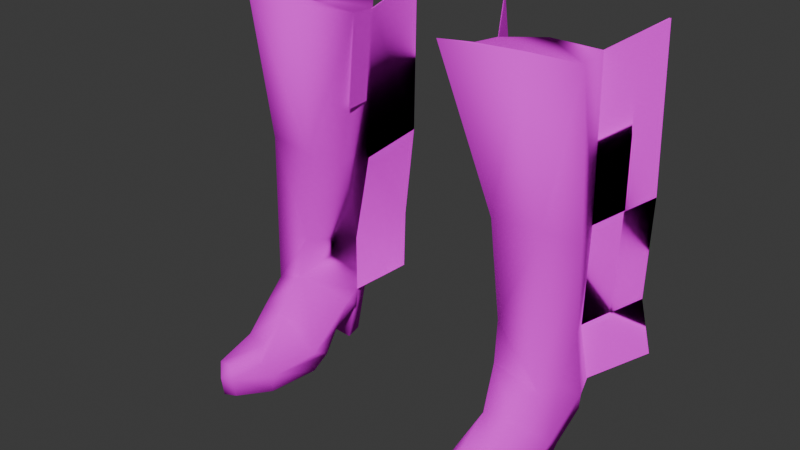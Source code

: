 # Source: KnessHighHeels_Ground.blend  (saved by Blender 4.1.23; exported with 4.5.12 LTS)
import bpy
from mathutils import Matrix  # noqa: F401  (used for matrix-valued properties, if any)

bpy.ops.wm.read_factory_settings(use_empty=True)
scene = bpy.context.scene
scene.name = 'Scene'

# ---- images (referenced by path relative to the original .blend; pixels are not part of the script)
import os
ASSET_DIR = os.environ.get("B2B_ASSET_DIR", "")  # directory of the original .blend (textures are referenced by path, not embedded)
HERE = os.path.dirname(os.path.abspath(__file__))  # packed textures are extracted next to this script under _unpacked/

def load_image(name, relpath, width, height, colorspace="sRGB"):
    """Load a texture the original file referenced (path relative to the .blend, or extracted next to this script)."""
    p = next((c for c in (os.path.join(HERE, relpath), os.path.join(ASSET_DIR, relpath)) if relpath and os.path.exists(c)), "")
    if p:
        img = bpy.data.images.load(p, check_existing=True)
        img.name = name
    else:  # same state as the original file: an image datablock whose file is absent (Cycles renders it pink)
        img = bpy.data.images.new(name, width, height)
        img.source = "FILE"
        img.filepath = "//" + (relpath or name)
    img.colorspace_settings.name = colorspace
    return img
img_baseboots_png_003 = load_image('baseboots.png.003', 'baseboots.png', 1024, 1024, 'sRGB')

# ---- materials (node trees are filled in below, after node groups)
mat_body_mat_003 = bpy.data.materials.new('Body_mat.003')
mat_body_mat_003.use_transparent_shadow = False
mat_body_mat_003.diffuse_color = (1.0, 1.0, 1.0, 1.0)
mat_body_mat_003.roughness = 0.5
mat_body_mat_003.specular_intensity = 0.0

# ---- material node trees
mat_body_mat_003.use_nodes = True; mat_body_mat_003.node_tree.nodes.clear()
_N = mat_body_mat_003.node_tree.nodes; _L = mat_body_mat_003.node_tree.links
n0 = _N.new('ShaderNodeBsdfPrincipled'); n0.name = 'Principled BSDF'; n0.location = (10, 300)
n0.inputs[13].default_value = 0.0
n0.inputs[27].default_value = (0.0, 0.0, 0.0, 1.0)
n0.inputs[28].default_value = 1.0
n1 = _N.new('ShaderNodeOutputMaterial'); n1.name = 'Material Output'; n1.location = (300, 300)
n2 = _N.new('ShaderNodeNormalMap'); n2.name = 'Normal Map'; n2.location = (-300, -300)
n2.label = 'Normal/Map'
n2.inputs[0].default_value = 0.0
n3 = _N.new('ShaderNodeTexImage'); n3.name = 'Image Texture'; n3.location = (-300, 600)
n3.image = img_baseboots_png_003
_L.new(n0.outputs[0], n1.inputs[0])
_L.new(n2.outputs[0], n0.inputs[5])
_L.new(n3.outputs[0], n0.inputs[0])
n1.is_active_output = True

# ---- world
world_world = bpy.data.worlds.new('World'); scene.world = world_world
world_world.use_nodes = True; world_world.node_tree.nodes.clear()
_N = world_world.node_tree.nodes; _L = world_world.node_tree.links
n0 = _N.new('ShaderNodeOutputWorld'); n0.name = 'World Output'; n0.location = (300, 300)
n1 = _N.new('ShaderNodeBackground'); n1.name = 'Background'; n1.location = (10, 300)
n1.inputs[0].default_value = (0.05088, 0.05088, 0.05088, 1.0)
_L.new(n1.outputs[0], n0.inputs[0])
n0.is_active_output = True
world_world.color = (0.05088, 0.05088, 0.05088)
world_world.use_sun_shadow = False
world_world.sun_shadow_jitter_overblur = 0.0

# ---- meshes
me_mesh_003 = bpy.data.meshes.new('Mesh.003')
me_mesh_003.from_pydata([(0.1267, 0.02301, 0.03545), (0.1205, 0.02895, 0.03086), (0.1253, -0.01034, 0.02421), (0.08502, -0.07159, 0.0285), (0.07885, 0.001331, 0.02458), (0.07762, 0.02425, 0.03787), (0.08168, 0.02703, 0.03085), (0.1235, 0.003256, 0.01666), (0.07517, -0.01375, 0.0131), (0.1249, -0.045, 0.01232), (0.0818, -0.06332, 0.01522), (0.109, -0.0882, 0.02049), (0.1017, -0.09605, 0.02185), (0.09398, -0.09212, 0.02188), (0.1237, 0.03641, 0.05198), (0.1267, 0.02442, 0.04634), (0.126, -0.04482, 0.01693), (0.1084, -0.08888, 0.02996), (0.09438, -0.09138, 0.03221), (0.0804, 0.01979, 0.04323), (0.07839, 0.02786, 0.04997), (0.08625, 0.04738, 0.05278), (0.08702, 0.0456, 0.03977), (0.1109, 0.05005, 0.04005), (0.1239, 0.0004263, 0.06559), (0.1255, 0.01469, 0.09888), (0.1171, -0.01657, 0.06645), (0.1168, 0.03491, 0.0921), (0.1148, -0.0357, 0.05025), (0.1133, 0.05367, 0.05391), (0.1113, -0.05589, 0.03633), (0.08582, -0.01908, 0.1101), (0.09027, 0.03745, 0.09212), (0.08781, -0.02412, 0.08021), (0.09206, -0.03993, 0.05198), (0.09269, -0.06128, 0.0376), (0.0777, -0.02425, 0.01764), (0.08265, 0.03287, 0.09207), (0.126, 0.01001, 0.166), (0.07985, -0.02276, 0.1829), (0.06427, 0.02719, 0.1661), (0.06591, 0.002662, 0.1729), (0.1137, -0.01779, 0.1829), (-0.1267, 0.02298, 0.03545), (-0.1205, 0.02892, 0.03086), (-0.1269, -0.01036, 0.02421), (-0.08402, -0.07161, 0.0285), (-0.07746, 0.001289, 0.0262), (-0.07762, 0.02422, 0.03787), (-0.08168, 0.02701, 0.03085), (-0.1249, 0.003231, 0.01666), (-0.07355, -0.01378, 0.0131), (-0.1264, -0.04502, 0.01232), (-0.0806, -0.06334, 0.01522), (-0.1095, -0.08823, 0.02049), (-0.1017, -0.09607, 0.02185), (-0.09353, -0.09214, 0.02188), (-0.1237, 0.03639, 0.05198), (-0.1267, 0.0244, 0.04634), (-0.1275, -0.04485, 0.01693), (-0.1089, -0.0889, 0.02996), (-0.09396, -0.0914, 0.03221), (-0.0804, 0.01976, 0.04323), (-0.07839, 0.02784, 0.04997), (-0.08626, 0.04735, 0.05278), (-0.08702, 0.04558, 0.03977), (-0.1109, 0.05002, 0.04005), (-0.1239, 0.0004014, 0.06559), (-0.1255, 0.01466, 0.09888), (-0.1171, -0.0166, 0.06645), (-0.1157, -0.03573, 0.05025), (-0.1133, 0.05365, 0.05391), (-0.112, -0.05591, 0.03632), (-0.08576, -0.01824, 0.1102), (-0.09028, 0.03743, 0.09212), (-0.08781, -0.02415, 0.08021), (-0.0915, -0.03995, 0.05198), (-0.09217, -0.0613, 0.0376), (-0.07624, -0.02428, 0.01764), (-0.08265, 0.03285, 0.09207), (-0.126, 0.01001, 0.166), (-0.06424, 0.02719, 0.1661), (-0.06591, 0.002662, 0.1729), (-0.1137, -0.01779, 0.1829), (-0.07399, -0.02276, 0.1829), (0.1174, 0.03678, 0.1662), (0.08354, 0.03969, 0.1663), (-0.1175, 0.03678, 0.1662), (-0.0835, 0.03969, 0.1663), (-0.1183, 0.03497, 0.0921), (0.1207, 0.005235, 0.2831), (0.05725, -0.05133, 0.2996), (0.04903, 0.02125, 0.281), (0.04771, -0.001454, 0.283), (0.1096, -0.03933, 0.2997), (-0.1206, 0.005235, 0.2831), (-0.05126, 0.01831, 0.2809), (-0.05003, -0.001454, 0.283), (-0.1095, -0.03933, 0.2997), (-0.05529, -0.05133, 0.2996), (0.1132, 0.03985, 0.2812), (0.07407, 0.04042, 0.2812), (-0.1131, 0.03985, 0.2812), (-0.06959, 0.04042, 0.2812), (0.1108, 0.03146, 0.0004538), (0.09038, 0.03002, 0.00045), (0.1235, -0.01474, -0.0005088), (0.07517, -0.02799, 0.005157), (0.1249, -0.04725, -0.002926), (0.0818, -0.06517, 0.003232), (0.109, -0.08602, 0.005295), (0.1017, -0.09387, 0.006659), (0.09398, -0.08994, 0.006689), (0.09319, 0.04401, 0.001181), (0.1057, 0.04735, 0.001391), (-0.1108, 0.03143, 0.0004536), (-0.09039, 0.03, 0.0004498), (-0.1249, -0.01474, -0.0005088), (-0.07355, -0.02801, 0.005157), (-0.1264, -0.04727, -0.002926), (-0.0806, -0.06519, 0.003232), (-0.1095, -0.07902, 0.004115), (-0.1017, -0.09389, 0.006659), (-0.09353, -0.08996, 0.006688), (-0.09319, 0.04399, 0.001181), (-0.1057, 0.04732, 0.001391), (0.1538, 0.06365, 0.07086), (0.0537, 0.0551, 0.06885), (0.1451, 0.06215, 0.111), (0.05662, 0.06011, 0.111), (0.04402, 0.05442, 0.185), (-0.1536, 0.06362, 0.07086), (-0.0538, 0.05508, 0.06885), (-0.05673, 0.06009, 0.111), (-0.0441, 0.05442, 0.185), (0.1459, 0.06401, 0.1851), (-0.1458, 0.06401, 0.1851), (-0.1469, 0.06221, 0.111), (0.03356, 0.04849, 0.2998), (-0.03521, 0.04555, 0.2998), (0.1406, 0.06709, 0.3), (-0.1404, 0.06709, 0.3), (-0.1529, 0.06362, 0.07086), (-0.05402, 0.05508, 0.06885), (-0.05689, 0.06009, 0.111), (-0.04451, 0.05442, 0.185), (-0.1452, 0.06401, 0.1851), (-0.1463, 0.06221, 0.111), (-0.03569, 0.04555, 0.2998), (-0.14, 0.06709, 0.3), (-0.1232, 0.03576, 0.05197), (-0.07871, 0.02721, 0.04996), (-0.08288, 0.03222, 0.09207), (-0.06484, 0.02656, 0.1661), (-0.117, 0.03615, 0.1662), (-0.1178, 0.03435, 0.09209), (-0.05196, 0.01769, 0.2809), (-0.1127, 0.03922, 0.2812), (0.1523, 0.06365, 0.07086), (0.05412, 0.0551, 0.06885), (0.144, 0.06215, 0.111), (0.05693, 0.06011, 0.111), (0.04483, 0.05442, 0.185), (0.1448, 0.06401, 0.1851), (0.03456, 0.04849, 0.2998), (0.1397, 0.06709, 0.3), (0.1225, 0.03439, 0.05196), (0.079, 0.02584, 0.04995), (0.1158, 0.03289, 0.09208), (0.08309, 0.03085, 0.09205), (0.06545, 0.02517, 0.1661), (0.1165, 0.03475, 0.1662), (0.0505, 0.01923, 0.2809), (0.1124, 0.03783, 0.2811), (0.0559, 0.02197, 0.2138), (0.05439, -0.0007158, 0.2135), (-0.05823, 0.01902, 0.2137), (-0.05683, -0.0007158, 0.2135)], [], [(70, 75, 69), (44, 48, 43), (37, 41, 40), (23, 29, 14), (14, 1, 23), (14, 15, 1), (0, 1, 15), (7, 0, 15), (15, 2, 7), (9, 7, 2), (2, 16, 9), (27, 15, 14), (13, 18, 3), (3, 10, 13), (8, 4, 7), (4, 19, 5), (5, 19, 20), (65, 63, 49), (1, 114, 23), (55, 121, 122), (10, 107, 109), (17, 18, 12), (51, 47, 78), (36, 19, 4), (77, 60, 61), (104, 113, 114), (38, 24, 25), (12, 11, 17), (72, 76, 70), (31, 33, 26), (15, 25, 24), (14, 29, 27), (95, 103, 102), (2, 26, 28), (69, 80, 67), (60, 54, 55), (37, 33, 31), (42, 39, 31), (26, 42, 31), (3, 36, 10), (30, 16, 28), (71, 74, 64), (36, 33, 19), (83, 73, 84), (35, 17, 30), (9, 106, 7), (66, 57, 71), (57, 66, 44), (57, 44, 58), (43, 58, 44), (50, 58, 43), (58, 50, 45), (52, 45, 50), (45, 52, 59), (16, 11, 9), (56, 46, 61), (46, 56, 53), (78, 46, 53), (31, 39, 41), (53, 51, 78), (51, 50, 47), (47, 48, 62), (48, 49, 63), (5, 20, 6), (54, 59, 52), (25, 85, 38), (32, 29, 21), (5, 7, 4), (6, 113, 105), (13, 109, 112), (44, 125, 115), (6, 104, 1), (56, 120, 53), (59, 72, 70), (2, 15, 24), (8, 10, 36), (69, 45, 70), (78, 47, 62), (64, 66, 71), (26, 38, 42), (64, 79, 63), (80, 68, 67), (61, 60, 55), (5, 1, 0), (58, 67, 68), (20, 22, 6), (21, 23, 22), (78, 75, 76), (16, 2, 28), (45, 59, 70), (67, 58, 45), (48, 50, 43), (86, 37, 40), (8, 106, 107), (118, 119, 117), (28, 33, 34), (56, 61, 55), (83, 69, 73), (35, 34, 3), (18, 35, 3), (33, 20, 19), (77, 61, 46), (37, 21, 20), (54, 119, 121), (49, 124, 65), (82, 84, 73), (76, 77, 46), (73, 75, 79), (75, 73, 69), (36, 4, 8), (18, 13, 12), (11, 108, 9), (48, 63, 62), (49, 115, 116), (71, 57, 89), (34, 30, 28), (79, 88, 81), (81, 103, 96), (86, 100, 85), (42, 90, 94), (84, 98, 83), (87, 74, 89), (83, 95, 80), (39, 94, 91), (84, 97, 99), (41, 92, 40), (82, 96, 97), (39, 93, 41), (68, 87, 89), (100, 101, 90), (89, 58, 68), (91, 94, 93), (98, 97, 95), (101, 92, 90), (79, 82, 73), (97, 96, 95), (85, 90, 38), (88, 102, 103), (40, 101, 86), (87, 95, 102), (93, 90, 92), (108, 110, 109), (110, 111, 109), (115, 124, 116), (107, 108, 109), (119, 120, 121), (121, 120, 122), (122, 120, 123), (112, 109, 111), (63, 75, 62), (12, 110, 11), (52, 117, 119), (12, 112, 111), (65, 125, 66), (55, 123, 56), (22, 114, 113), (53, 118, 51), (51, 117, 50), (85, 128, 27), (100, 135, 140), (92, 130, 138), (89, 131, 57), (79, 132, 63), (27, 126, 128), (37, 127, 129), (102, 136, 87), (96, 134, 139), (81, 133, 79), (40, 129, 130), (87, 137, 89), (146, 157, 154), (142, 155, 150), (143, 152, 151), (145, 156, 148), (147, 154, 155), (144, 153, 152), (162, 172, 164), (159, 169, 161), (158, 168, 160), (163, 173, 165), (160, 171, 168), (161, 170, 162), (32, 85, 27), (70, 76, 75), (44, 49, 48), (37, 31, 41), (27, 25, 15), (65, 64, 63), (1, 104, 114), (55, 54, 121), (10, 8, 107), (77, 72, 60), (104, 105, 113), (72, 77, 76), (95, 96, 103), (2, 24, 26), (69, 83, 80), (3, 34, 36), (30, 17, 16), (71, 89, 74), (36, 34, 33), (35, 18, 17), (9, 108, 106), (16, 17, 11), (78, 76, 46), (54, 60, 59), (25, 27, 85), (32, 27, 29), (5, 0, 7), (6, 22, 113), (13, 10, 109), (44, 66, 125), (6, 105, 104), (56, 123, 120), (59, 60, 72), (69, 67, 45), (64, 65, 66), (26, 24, 38), (64, 74, 79), (5, 6, 1), (20, 21, 22), (21, 29, 23), (78, 62, 75), (48, 47, 50), (86, 32, 37), (8, 7, 106), (118, 120, 119), (28, 26, 33), (33, 37, 20), (37, 32, 21), (54, 52, 119), (49, 116, 124), (11, 110, 108), (49, 44, 115), (34, 35, 30), (79, 74, 88), (81, 88, 103), (86, 101, 100), (42, 38, 90), (84, 99, 98), (87, 88, 74), (83, 98, 95), (39, 42, 94), (84, 82, 97), (41, 93, 92), (82, 81, 96), (39, 91, 93), (68, 80, 87), (89, 57, 58), (98, 99, 97), (79, 81, 82), (85, 100, 90), (88, 87, 102), (40, 92, 101), (87, 80, 95), (93, 94, 90), (115, 125, 124), (107, 106, 108), (63, 79, 75), (12, 111, 110), (52, 50, 117), (12, 13, 112), (65, 124, 125), (55, 122, 123), (22, 23, 114), (53, 120, 118), (51, 118, 117), (85, 135, 128), (100, 85, 135), (92, 40, 130), (89, 137, 131), (79, 133, 132), (27, 14, 126), (37, 20, 127), (102, 141, 136), (96, 81, 134), (81, 134, 133), (40, 37, 129), (87, 136, 137), (146, 149, 157), (142, 147, 155), (143, 144, 152), (145, 153, 156), (147, 146, 154), (144, 145, 153), (162, 170, 172), (159, 167, 169), (158, 166, 168), (163, 171, 173), (160, 163, 171), (161, 169, 170), (32, 86, 85), (96, 97, 177, 176), (92, 93, 175, 174)])
me_mesh_003.polygons.foreach_set('use_smooth', [True] * 294)
_uv = me_mesh_003.uv_layers.new(name='MainUV')
_uv.uv.foreach_set('vector', [0.5709, 0.08102, 0.5764, 0.1029, 0.5957, 0.08545, 0.3374, 0.71, 0.3801, 0.7226, 0.338, 0.7237, 0.6841, 0.1141, 0.7087, 0.2078, 0.6882, 0.2078, 0.7875, 0.01501, 0.787, 0.02754, 0.7585, 0.02754, 0.7585, 0.02754, 0.7409, 0.01332, 0.7875, 0.01501, 0.7585, 0.02754, 0.717, 0.02754, 0.7409, 0.01332, 0.7145, 0.01972, 0.7409, 0.01332, 0.717, 0.02754, 0.6848, 0.006449, 0.7145, 0.01972, 0.717, 0.02754, 0.717, 0.02754, 0.6631, 0.02754, 0.6848, 0.006449, 0.6135, 0.01582, 0.6848, 0.006449, 0.6631, 0.02754, 0.6631, 0.02754, 0.6139, 0.01582, 0.6135, 0.01582, 0.639, 0.113, 0.6195, 0.02973, 0.641, 0.02973, 0.5449, 0.01582, 0.5466, 0.02754, 0.5723, 0.02754, 0.5723, 0.02754, 0.5887, 0.01582, 0.5449, 0.01582, 0.6177, 0.7512, 0.6217, 0.7381, 0.6695, 0.737, 0.6824, 0.01582, 0.7093, 0.02754, 0.7166, 0.01968, 0.7166, 0.01968, 0.7093, 0.02754, 0.7444, 0.02754, 0.7777, 0.01463, 0.7443, 0.02754, 0.7366, 0.01334, 0.7409, 0.01332, 0.7877, 0.006449, 0.7875, 0.01501, 0.5094, 0.01582, 0.5535, 0.006449, 0.5118, 0.006449, 0.5887, 0.01582, 0.634, 0.006449, 0.5895, 0.006449, 0.5516, 0.02754, 0.5483, 0.02754, 0.5095, 0.01582, 0.6573, 0.01582, 0.6824, 0.02754, 0.64, 0.02754, 0.64, 0.02754, 0.7093, 0.02754, 0.6824, 0.01582, 0.5323, 0.08102, 0.5412, 0.02973, 0.5265, 0.02973, 0.668, 0.7078, 0.6297, 0.6886, 0.657, 0.6835, 0.6188, 0.2066, 0.6099, 0.08151, 0.6221, 0.1232, 0.5095, 0.01582, 0.5527, 0.01582, 0.5516, 0.02754, 0.5539, 0.08102, 0.5539, 0.09315, 0.5709, 0.08102, 0.5764, 0.1403, 0.5764, 0.1029, 0.5957, 0.08545, 0.6195, 0.02973, 0.6221, 0.1232, 0.6099, 0.08151, 0.641, 0.02973, 0.6785, 0.02973, 0.639, 0.113, 0.0503, 0.6687, 0.1151, 0.625, 0.109, 0.6716, 0.5915, 0.02973, 0.5957, 0.08545, 0.5709, 0.08102, 0.5957, 0.08545, 0.6188, 0.2066, 0.6099, 0.08151, 0.5515, 0.02754, 0.5527, 0.01582, 0.5094, 0.01582, 0.6841, 0.1141, 0.7353, 0.08819, 0.7353, 0.1403, 0.5957, 0.2215, 0.5764, 0.2209, 0.5764, 0.1403, 0.5957, 0.08545, 0.5957, 0.2215, 0.5764, 0.1403, 0.5723, 0.02754, 0.64, 0.02754, 0.5887, 0.01582, 0.5539, 0.08102, 0.5653, 0.02973, 0.5709, 0.08102, 0.6785, 0.02973, 0.6764, 0.1136, 0.65, 0.02973, 0.7419, 0.02973, 0.7353, 0.08819, 0.7059, 0.02973, 0.5957, 0.2215, 0.5853, 0.1403, 0.5764, 0.2209, 0.5323, 0.08102, 0.5412, 0.02973, 0.5539, 0.08102, 0.6135, 0.01582, 0.6667, 0.006449, 0.6848, 0.006449, 0.7875, 0.01501, 0.7585, 0.02754, 0.787, 0.02754, 0.7585, 0.02754, 0.7875, 0.01501, 0.7408, 0.01332, 0.7585, 0.02754, 0.7408, 0.01332, 0.717, 0.02754, 0.7144, 0.01972, 0.717, 0.02754, 0.7408, 0.01332, 0.6848, 0.006449, 0.717, 0.02754, 0.7144, 0.01972, 0.717, 0.02754, 0.6848, 0.006449, 0.6631, 0.02754, 0.6135, 0.01582, 0.6631, 0.02754, 0.6848, 0.006449, 0.6631, 0.02754, 0.6135, 0.01582, 0.6139, 0.01582, 0.6139, 0.01582, 0.5527, 0.01582, 0.6135, 0.01582, 0.5448, 0.01582, 0.5722, 0.02754, 0.5465, 0.02754, 0.5722, 0.02754, 0.5448, 0.01582, 0.5886, 0.01582, 0.64, 0.02754, 0.5722, 0.02754, 0.5886, 0.01582, 0.7353, 0.1403, 0.7353, 0.2226, 0.7087, 0.2078, 0.5886, 0.01582, 0.6573, 0.01582, 0.64, 0.02754, 0.3877, 0.7535, 0.3359, 0.7393, 0.3838, 0.7404, 0.6824, 0.02754, 0.7165, 0.01968, 0.7092, 0.02754, 0.7165, 0.01968, 0.7366, 0.01334, 0.7443, 0.02754, 0.7166, 0.01968, 0.7444, 0.02754, 0.7367, 0.01334, 0.5527, 0.01582, 0.6139, 0.01582, 0.6135, 0.01582, 0.6221, 0.1232, 0.6412, 0.2066, 0.6188, 0.2066, 0.6764, 0.1136, 0.6785, 0.02973, 0.65, 0.02973, 0.6254, 0.7203, 0.6695, 0.737, 0.6217, 0.7381, 0.7333, 0.01372, 0.7745, 0.006449, 0.7334, 0.006449, 0.5449, 0.01582, 0.5895, 0.006449, 0.5457, 0.006449, 0.727, 0.01332, 0.7738, 0.006449, 0.7271, 0.006449, 0.6236, 0.7099, 0.668, 0.7078, 0.668, 0.7077, 0.5448, 0.01582, 0.5895, 0.006449, 0.5886, 0.01582, 0.5653, 0.02973, 0.5539, 0.08102, 0.5709, 0.08102, 0.5915, 0.02973, 0.6195, 0.02973, 0.6099, 0.08151, 0.6573, 0.01582, 0.5887, 0.01582, 0.64, 0.02754, 0.5957, 0.08545, 0.5915, 0.02973, 0.5709, 0.08102, 0.64, 0.02754, 0.6824, 0.02754, 0.7092, 0.02754, 0.7581, 0.02754, 0.8119, 0.01501, 0.8094, 0.02754, 0.5957, 0.08545, 0.6188, 0.2066, 0.5957, 0.2215, 0.6785, 0.02973, 0.6841, 0.1141, 0.6877, 0.02973, 0.6188, 0.2066, 0.6221, 0.1232, 0.6099, 0.08151, 0.5481, 0.02754, 0.5515, 0.02754, 0.5094, 0.01582, 0.6254, 0.7203, 0.668, 0.7077, 0.6675, 0.7214, 0.6195, 0.02973, 0.6099, 0.08151, 0.6221, 0.1232, 0.7444, 0.02754, 0.7778, 0.01463, 0.7367, 0.01334, 0.765, 0.02678, 0.8138, 0.01425, 0.7701, 0.01387, 0.7419, 0.02973, 0.7353, 0.08819, 0.7513, 0.08151, 0.5653, 0.02973, 0.5915, 0.02973, 0.5709, 0.08102, 0.5915, 0.02973, 0.5653, 0.02973, 0.5709, 0.08102, 0.6099, 0.08151, 0.6195, 0.02973, 0.5915, 0.02973, 0.3801, 0.7226, 0.3359, 0.7393, 0.338, 0.7237, 0.6764, 0.2072, 0.6841, 0.1141, 0.6882, 0.2078, 0.6177, 0.7512, 0.6695, 0.7464, 0.6177, 0.7634, 0.3877, 0.7657, 0.3344, 0.7783, 0.3359, 0.7487, 0.5709, 0.08102, 0.5764, 0.1029, 0.5539, 0.09315, 0.5412, 0.01582, 0.5481, 0.02754, 0.5094, 0.01582, 0.5957, 0.2215, 0.5957, 0.08545, 0.5853, 0.1403, 0.773, 0.08151, 0.7513, 0.08151, 0.7722, 0.02973, 0.7821, 0.02973, 0.773, 0.08151, 0.7722, 0.02973, 0.7353, 0.08819, 0.6877, 0.02973, 0.7059, 0.02973, 0.773, 0.08151, 0.7821, 0.02973, 0.7722, 0.02973, 0.6841, 0.1141, 0.6785, 0.02973, 0.6877, 0.02973, 0.5527, 0.01582, 0.6143, 0.006449, 0.5535, 0.006449, 0.7366, 0.01334, 0.7779, 0.006449, 0.7777, 0.01463, 0.7087, 0.2078, 0.7353, 0.2226, 0.7353, 0.1403, 0.7513, 0.08151, 0.773, 0.08151, 0.7722, 0.02973, 0.7353, 0.1403, 0.7353, 0.08819, 0.6841, 0.1141, 0.5764, 0.1029, 0.5853, 0.1403, 0.5957, 0.08545, 0.64, 0.02754, 0.6824, 0.01582, 0.6573, 0.01582, 0.5483, 0.02754, 0.5414, 0.01582, 0.5095, 0.01582, 0.5527, 0.01582, 0.6144, 0.006449, 0.6135, 0.01582, 0.7165, 0.01968, 0.7443, 0.02754, 0.7092, 0.02754, 0.3819, 0.7122, 0.3374, 0.7101, 0.3819, 0.7123, 0.6785, 0.02973, 0.641, 0.02973, 0.639, 0.113, 0.5539, 0.09315, 0.5539, 0.08102, 0.5709, 0.08102, 0.6841, 0.1141, 0.6764, 0.2072, 0.6882, 0.2078, 0.6882, 0.2078, 0.6764, 0.3119, 0.6946, 0.3125, 0.6764, 0.2072, 0.6409, 0.3112, 0.6412, 0.2066, 0.5957, 0.2215, 0.6159, 0.3114, 0.5875, 0.3199, 0.5764, 0.2209, 0.5875, 0.3199, 0.5957, 0.2215, 0.6412, 0.2066, 0.6764, 0.1136, 0.639, 0.113, 0.5957, 0.2215, 0.6159, 0.3114, 0.6188, 0.2066, 0.5764, 0.2209, 0.5875, 0.3199, 0.5764, 0.3193, 0.7353, 0.2226, 0.7111, 0.3125, 0.7353, 0.3211, 0.7087, 0.2078, 0.6922, 0.3125, 0.6882, 0.2078, 0.7087, 0.2078, 0.6946, 0.3125, 0.7111, 0.3125, 0.7353, 0.2226, 0.7111, 0.3125, 0.7087, 0.2078, 0.6221, 0.1232, 0.6412, 0.2066, 0.639, 0.113, 0.109, 0.6716, 0.06513, 0.6831, 0.1151, 0.625, 0.639, 0.113, 0.6195, 0.02973, 0.6221, 0.1232, 0.02835, 0.589, 0.08144, 0.5916, 0.02768, 0.6441, 0.02768, 0.6441, 0.08144, 0.5916, 0.0503, 0.6687, 0.06513, 0.6831, 0.0503, 0.6687, 0.1151, 0.625, 0.6841, 0.1141, 0.7087, 0.2078, 0.7353, 0.1403, 0.08144, 0.5916, 0.09943, 0.5993, 0.0503, 0.6687, 0.6412, 0.2066, 0.6159, 0.3114, 0.6188, 0.2066, 0.6764, 0.2072, 0.6409, 0.3112, 0.6764, 0.3119, 0.6882, 0.2078, 0.6764, 0.3119, 0.6764, 0.2072, 0.6412, 0.2066, 0.6159, 0.3114, 0.6448, 0.3114, 0.02768, 0.6441, 0.1151, 0.625, 0.0503, 0.6687, 0.6711, 0.776, 0.6614, 0.8076, 0.6207, 0.7889, 0.6614, 0.8076, 0.6474, 0.8158, 0.6207, 0.7889, 0.3374, 0.7101, 0.3757, 0.6909, 0.3819, 0.7123, 0.6177, 0.7634, 0.6711, 0.776, 0.6207, 0.7889, 0.3344, 0.7783, 0.3848, 0.7912, 0.3441, 0.8099, 0.3441, 0.8099, 0.3848, 0.7912, 0.3581, 0.8181, 0.3581, 0.8181, 0.3848, 0.7912, 0.3728, 0.814, 0.6327, 0.8117, 0.6207, 0.7889, 0.6474, 0.8158, 0.6877, 0.02973, 0.7353, 0.08819, 0.7059, 0.02973, 0.5095, 0.01582, 0.5536, 0.006449, 0.5527, 0.01582, 0.6135, 0.01582, 0.6666, 0.006449, 0.6143, 0.006449, 0.5095, 0.01582, 0.5439, 0.006449, 0.512, 0.006449, 0.7695, 0.01501, 0.8133, 0.006449, 0.8136, 0.01539, 0.5094, 0.01582, 0.5437, 0.006449, 0.5412, 0.01582, 0.7701, 0.01387, 0.8134, 0.006449, 0.7697, 0.006449, 0.5886, 0.01582, 0.6339, 0.006449, 0.6573, 0.01582, 0.3877, 0.7535, 0.3359, 0.7487, 0.3359, 0.7393, 0.8141, 0.1988, 0.8852, 0.1102, 0.8141, 0.1102, 0.8141, 0.2978, 0.8852, 0.1988, 0.8852, 0.2978, 0.8141, 0.2978, 0.8852, 0.1988, 0.8852, 0.2978, 0.8141, 0.1102, 0.8852, 0.03798, 0.8141, 0.03798, 0.8141, 0.1102, 0.8852, 0.03534, 0.8141, 0.03534, 0.8141, 0.1102, 0.8852, 0.03798, 0.8852, 0.1102, 0.8141, 0.1102, 0.8852, 0.03534, 0.8852, 0.1102, 0.8141, 0.2978, 0.8852, 0.1988, 0.8141, 0.1988, 0.8141, 0.2978, 0.8852, 0.1988, 0.8852, 0.2978, 0.8141, 0.1988, 0.8852, 0.1102, 0.8141, 0.1102, 0.8141, 0.1988, 0.8852, 0.1102, 0.8852, 0.1988, 0.8141, 0.1988, 0.8852, 0.1102, 0.8141, 0.1102, 0.8852, 0.1988, 0.8141, 0.2978, 0.8141, 0.1988, 0.8852, 0.03798, 0.8141, 0.1102, 0.8141, 0.03798, 0.8852, 0.03534, 0.8141, 0.1102, 0.8141, 0.03534, 0.8852, 0.1988, 0.8141, 0.2978, 0.8852, 0.2978, 0.8852, 0.1102, 0.8141, 0.1988, 0.8141, 0.1102, 0.8852, 0.1102, 0.8141, 0.1988, 0.8141, 0.1102, 0.8852, 0.1988, 0.8141, 0.2978, 0.8852, 0.2978, 0.8852, 0.03534, 0.8141, 0.1102, 0.8852, 0.1102, 0.8852, 0.03798, 0.8141, 0.1102, 0.8852, 0.1102, 0.8852, 0.1988, 0.8141, 0.2978, 0.8852, 0.2978, 0.8852, 0.1102, 0.8141, 0.1988, 0.8141, 0.1102, 0.8852, 0.1102, 0.8141, 0.1988, 0.8852, 0.1988, 0.6764, 0.1136, 0.6412, 0.2066, 0.639, 0.113, 0.5709, 0.08102, 0.5539, 0.09315, 0.5764, 0.1029, 0.3374, 0.71, 0.3819, 0.7122, 0.3801, 0.7226, 0.6841, 0.1141, 0.7353, 0.1403, 0.7087, 0.2078, 0.639, 0.113, 0.6221, 0.1232, 0.6195, 0.02973, 0.7777, 0.01463, 0.7766, 0.02754, 0.7443, 0.02754, 0.7409, 0.01332, 0.741, 0.006449, 0.7877, 0.006449, 0.5094, 0.01582, 0.5527, 0.01582, 0.5535, 0.006449, 0.5887, 0.01582, 0.6573, 0.01582, 0.634, 0.006449, 0.5323, 0.08102, 0.5539, 0.08102, 0.5412, 0.02973, 0.668, 0.7078, 0.6236, 0.71, 0.6297, 0.6886, 0.5539, 0.08102, 0.5323, 0.08102, 0.5539, 0.09315, 0.0503, 0.6687, 0.09943, 0.5993, 0.1151, 0.625, 0.5915, 0.02973, 0.6099, 0.08151, 0.5957, 0.08545, 0.5957, 0.08545, 0.5957, 0.2215, 0.6188, 0.2066, 0.7722, 0.02973, 0.7513, 0.08151, 0.7419, 0.02973, 0.5539, 0.08102, 0.5412, 0.02973, 0.5653, 0.02973, 0.6785, 0.02973, 0.639, 0.113, 0.6764, 0.1136, 0.7419, 0.02973, 0.7513, 0.08151, 0.7353, 0.08819, 0.5323, 0.08102, 0.5265, 0.02973, 0.5412, 0.02973, 0.6135, 0.01582, 0.6144, 0.006449, 0.6667, 0.006449, 0.6139, 0.01582, 0.5516, 0.02754, 0.5527, 0.01582, 0.7419, 0.02973, 0.7513, 0.08151, 0.7722, 0.02973, 0.5527, 0.01582, 0.5515, 0.02754, 0.6139, 0.01582, 0.6221, 0.1232, 0.639, 0.113, 0.6412, 0.2066, 0.6764, 0.1136, 0.639, 0.113, 0.6785, 0.02973, 0.6254, 0.7203, 0.6675, 0.7214, 0.6695, 0.737, 0.7333, 0.01372, 0.7743, 0.01501, 0.7745, 0.006449, 0.5449, 0.01582, 0.5887, 0.01582, 0.5895, 0.006449, 0.727, 0.01332, 0.7736, 0.01501, 0.7738, 0.006449, 0.6236, 0.7099, 0.6236, 0.71, 0.668, 0.7078, 0.5448, 0.01582, 0.5457, 0.006449, 0.5895, 0.006449, 0.5653, 0.02973, 0.5412, 0.02973, 0.5539, 0.08102, 0.5957, 0.08545, 0.6099, 0.08151, 0.5915, 0.02973, 0.7581, 0.02754, 0.7637, 0.01463, 0.8119, 0.01501, 0.5957, 0.08545, 0.6099, 0.08151, 0.6188, 0.2066, 0.6785, 0.02973, 0.6764, 0.1136, 0.6841, 0.1141, 0.6254, 0.7203, 0.6236, 0.7099, 0.668, 0.7077, 0.7444, 0.02754, 0.7766, 0.02754, 0.7778, 0.01463, 0.765, 0.02678, 0.8115, 0.02678, 0.8138, 0.01425, 0.7419, 0.02973, 0.7059, 0.02973, 0.7353, 0.08819, 0.3801, 0.7226, 0.3838, 0.7404, 0.3359, 0.7393, 0.6764, 0.2072, 0.6764, 0.1136, 0.6841, 0.1141, 0.6177, 0.7512, 0.6695, 0.737, 0.6695, 0.7464, 0.3877, 0.7657, 0.3848, 0.7912, 0.3344, 0.7783, 0.5709, 0.08102, 0.5957, 0.08545, 0.5764, 0.1029, 0.7353, 0.08819, 0.6841, 0.1141, 0.6877, 0.02973, 0.6841, 0.1141, 0.6764, 0.1136, 0.6785, 0.02973, 0.5527, 0.01582, 0.6135, 0.01582, 0.6143, 0.006449, 0.7366, 0.01334, 0.7368, 0.006449, 0.7779, 0.006449, 0.5527, 0.01582, 0.5536, 0.006449, 0.6144, 0.006449, 0.3819, 0.7122, 0.3374, 0.71, 0.3374, 0.7101, 0.5539, 0.09315, 0.5323, 0.08102, 0.5539, 0.08102, 0.6841, 0.1141, 0.6764, 0.1136, 0.6764, 0.2072, 0.6882, 0.2078, 0.6764, 0.2072, 0.6764, 0.3119, 0.6764, 0.2072, 0.6764, 0.3119, 0.6409, 0.3112, 0.5957, 0.2215, 0.6188, 0.2066, 0.6159, 0.3114, 0.5764, 0.2209, 0.5764, 0.3193, 0.5875, 0.3199, 0.6412, 0.2066, 0.6764, 0.2072, 0.6764, 0.1136, 0.5957, 0.2215, 0.5875, 0.3199, 0.6159, 0.3114, 0.5764, 0.2209, 0.5957, 0.2215, 0.5875, 0.3199, 0.7353, 0.2226, 0.7087, 0.2078, 0.7111, 0.3125, 0.7087, 0.2078, 0.7111, 0.3125, 0.6922, 0.3125, 0.7087, 0.2078, 0.6882, 0.2078, 0.6946, 0.3125, 0.7353, 0.2226, 0.7353, 0.3211, 0.7111, 0.3125, 0.6221, 0.1232, 0.6188, 0.2066, 0.6412, 0.2066, 0.639, 0.113, 0.641, 0.02973, 0.6195, 0.02973, 0.02768, 0.6441, 0.02835, 0.589, 0.08144, 0.5916, 0.6841, 0.1141, 0.6882, 0.2078, 0.7087, 0.2078, 0.6412, 0.2066, 0.6448, 0.3114, 0.6159, 0.3114, 0.6764, 0.2072, 0.6412, 0.2066, 0.6409, 0.3112, 0.6882, 0.2078, 0.6922, 0.3125, 0.6764, 0.3119, 0.6412, 0.2066, 0.6188, 0.2066, 0.6159, 0.3114, 0.02768, 0.6441, 0.08144, 0.5916, 0.1151, 0.625, 0.3374, 0.7101, 0.3485, 0.6858, 0.3757, 0.6909, 0.6177, 0.7634, 0.6695, 0.7464, 0.6711, 0.776, 0.6877, 0.02973, 0.6841, 0.1141, 0.7353, 0.08819, 0.5095, 0.01582, 0.512, 0.006449, 0.5536, 0.006449, 0.6135, 0.01582, 0.6848, 0.006449, 0.6666, 0.006449, 0.5095, 0.01582, 0.5414, 0.01582, 0.5439, 0.006449, 0.7695, 0.01501, 0.7691, 0.006449, 0.8133, 0.006449, 0.5094, 0.01582, 0.5118, 0.006449, 0.5437, 0.006449, 0.7701, 0.01387, 0.8138, 0.01425, 0.8134, 0.006449, 0.5886, 0.01582, 0.5895, 0.006449, 0.6339, 0.006449, 0.3877, 0.7535, 0.3877, 0.7657, 0.3359, 0.7487, 0.8141, 0.1988, 0.8852, 0.1988, 0.8852, 0.1102, 0.8141, 0.2978, 0.8141, 0.1988, 0.8852, 0.1988, 0.8141, 0.2978, 0.8141, 0.1988, 0.8852, 0.1988, 0.8141, 0.1102, 0.8852, 0.1102, 0.8852, 0.03798, 0.8141, 0.1102, 0.8852, 0.1102, 0.8852, 0.03534, 0.8141, 0.1102, 0.8141, 0.03798, 0.8852, 0.03798, 0.8141, 0.1102, 0.8141, 0.03534, 0.8852, 0.03534, 0.8141, 0.2978, 0.8852, 0.2978, 0.8852, 0.1988, 0.8141, 0.2978, 0.8141, 0.1988, 0.8852, 0.1988, 0.8141, 0.1988, 0.8852, 0.1988, 0.8852, 0.1102, 0.8141, 0.1988, 0.8141, 0.1102, 0.8852, 0.1102, 0.8141, 0.1988, 0.8852, 0.1988, 0.8852, 0.1102, 0.8852, 0.1988, 0.8852, 0.2978, 0.8141, 0.2978, 0.8852, 0.03798, 0.8852, 0.1102, 0.8141, 0.1102, 0.8852, 0.03534, 0.8852, 0.1102, 0.8141, 0.1102, 0.8852, 0.1988, 0.8141, 0.1988, 0.8141, 0.2978, 0.8852, 0.1102, 0.8852, 0.1988, 0.8141, 0.1988, 0.8852, 0.1102, 0.8852, 0.1988, 0.8141, 0.1988, 0.8852, 0.1988, 0.8141, 0.1988, 0.8141, 0.2978, 0.8852, 0.03534, 0.8141, 0.03534, 0.8141, 0.1102, 0.8852, 0.03798, 0.8141, 0.03798, 0.8141, 0.1102, 0.8852, 0.1988, 0.8141, 0.1988, 0.8141, 0.2978, 0.8852, 0.1102, 0.8852, 0.1988, 0.8141, 0.1988, 0.8852, 0.1102, 0.8141, 0.1102, 0.8141, 0.1988, 0.6764, 0.1136, 0.6764, 0.2072, 0.6412, 0.2066, 0.1221, 0.9821, 0.04331, 0.9821, 0.04331, 0.8737, 0.1221, 0.8737, 0.1221, 0.9821, 0.04331, 0.9821, 0.04331, 0.8737, 0.1221, 0.8737])
me_mesh_003.materials.append(mat_body_mat_003)
me_mesh_003.update()
me_mesh_003.normals_split_custom_set([tuple(v) for v in zip(*[iter([-0.6782, -0.4965, 0.5418, 0.5505, -0.7669, 0.3298, -0.7808, -0.5642, 0.2682, -0.771, -0.2058, -0.6026, 0.9252, 0.1862, -0.3305, -0.8325, 0.3505, -0.429, -0.9907, -0.1205, -0.06272, -0.9407, -0.2957, -0.166, -0.9716, -0.1209, -0.2036, 0.3962, 0.8904, -0.2239, 0.3813, 0.9243, 0.01741, 0.9226, 0.3844, -0.03166, 0.9226, 0.3844, -0.03166, 0.771, -0.2058, -0.6026, 0.3962, 0.8904, -0.2239, 0.9226, 0.3844, -0.03166, 0.9847, 0.169, -0.04197, 0.771, -0.2058, -0.6026, 0.8494, 0.3097, -0.4273, 0.771, -0.2058, -0.6026, 0.9847, 0.169, -0.04197, 0.6025, 0.4967, -0.6248, 0.8494, 0.3097, -0.4273, 0.9847, 0.169, -0.04197, 0.9847, 0.169, -0.04197, 0.9992, -0.03968, -0.004992, 0.6025, 0.4967, -0.6248, 0.9845, -0.1516, -0.08868, 0.6025, 0.4967, -0.6248, 0.9992, -0.03968, -0.004992, 0.9992, -0.03968, -0.004992, 0.9823, -0.1778, 0.05907, 0.9845, -0.1516, -0.08868, 0.9192, 0.3897, 0.0571, 0.9847, 0.169, -0.04197, 0.9226, 0.3844, -0.03166, -0.7128, -0.7014, -0.007763, -0.3991, -0.6279, 0.6682, -0.8868, -0.277, 0.3699, -0.8868, -0.277, 0.3699, -0.9682, -0.2342, 0.08762, -0.7128, -0.7014, -0.007763, -0.8576, 0.3686, -0.3587, -0.7875, 0.3826, -0.4832, 0.6025, 0.4967, -0.6248, -0.7875, 0.3826, -0.4832, -0.9691, -0.2075, 0.1331, -0.9293, 0.1719, -0.327, -0.9293, 0.1719, -0.327, -0.9691, -0.2075, 0.1331, -0.993, 0.1179, -0.009536, 0.6483, 0.7483, -0.1406, 0.993, 0.1179, -0.009536, 0.7768, -0.5028, -0.3791, 0.771, -0.2058, -0.6026, 0.3252, 0.7107, -0.6238, 0.3962, 0.8904, -0.2239, -0.1866, -0.9814, 0.0441, -0.4767, -0.4286, -0.7675, -0.2505, -0.7776, -0.5767, -0.9682, -0.2342, 0.08762, -0.8022, 0.09947, -0.5888, -0.7208, -0.2566, -0.6439, 0.6264, -0.5226, 0.5784, -0.3991, -0.6279, 0.6682, 0.1623, -0.9837, 0.078, 0.8519, 0.379, -0.3613, 0.8411, 0.3673, -0.397, 0.9548, -0.1151, 0.2741, -0.9611, -0.1102, 0.2534, -0.9691, -0.2075, 0.1331, -0.7875, 0.3826, -0.4832, 0.08239, -0.4303, 0.8989, -0.6148, -0.5334, 0.5809, 0.3956, -0.6319, 0.6664, 0.5776, -0.4462, -0.6836, -0.5107, 0.5591, -0.6531, 0.3252, 0.7107, -0.6238, 0.9987, -0.04049, 0.0302, 0.9725, -0.2289, 0.0421, 0.9889, 0.1485, 0.008909, 0.1623, -0.9837, 0.078, 0.8418, -0.5389, -0.03081, 0.6264, -0.5226, 0.5784, -0.5513, -0.3891, 0.738, 0.4583, -0.6641, 0.5907, -0.6782, -0.4965, 0.5418, -0.6077, -0.7886, -0.09344, -0.5591, -0.7706, 0.3059, 0.7845, -0.5689, 0.247, 0.9847, 0.169, -0.04197, 0.9889, 0.1485, 0.008909, 0.9725, -0.2289, 0.0421, 0.9226, 0.3844, -0.03166, 0.3813, 0.9243, 0.01741, 0.2123, 0.9555, 0.205, -0.7742, 0.07991, 0.6278, 0.3459, 0.7191, 0.6027, -0.5032, 0.6444, 0.5758, 0.9992, -0.03968, -0.004992, 0.7845, -0.5689, 0.247, 0.6856, -0.5011, 0.5281, -0.7808, -0.5642, 0.2682, -0.9987, -0.04103, 0.03045, -0.9729, -0.2245, 0.0553, -0.6148, -0.5334, 0.5809, -0.7964, -0.5847, -0.1541, -0.1866, -0.9814, 0.0441, -0.9907, -0.1205, -0.06272, -0.5591, -0.7706, 0.3059, -0.6077, -0.7886, -0.09344, 0.6298, -0.7755, -0.04458, -0.428, -0.8896, -0.1594, -0.6077, -0.7886, -0.09344, 0.7845, -0.5689, 0.247, 0.6298, -0.7755, -0.04458, -0.6077, -0.7886, -0.09344, -0.8868, -0.277, 0.3699, -0.9611, -0.1102, 0.2534, -0.9682, -0.2342, 0.08762, 0.5688, -0.3833, 0.7277, 0.9823, -0.1778, 0.05907, 0.6856, -0.5011, 0.5281, -0.3763, 0.9264, 0.01046, 0.2437, 0.9585, 0.1477, 0.6165, 0.7871, 0.02012, -0.9611, -0.1102, 0.2534, -0.5591, -0.7706, 0.3059, -0.9691, -0.2075, 0.1331, -0.6214, -0.7821, -0.04577, 0.6179, -0.7802, -0.09685, 0.5251, -0.8315, -0.1816, -0.08465, -0.4308, 0.8985, 0.6264, -0.5226, 0.5784, 0.5688, -0.3833, 0.7277, 0.9845, -0.1516, -0.08868, 0.5496, 0.3573, -0.7552, 0.6025, 0.4967, -0.6248, -0.3962, 0.8904, -0.2239, -0.9192, 0.3903, -0.0517, -0.3763, 0.9264, 0.01046, -0.9192, 0.3903, -0.0517, -0.3962, 0.8904, -0.2239, -0.771, -0.2058, -0.6026, -0.9192, 0.3903, -0.0517, -0.771, -0.2058, -0.6026, -0.983, 0.1787, -0.04096, -0.8325, 0.3505, -0.429, -0.983, 0.1787, -0.04096, -0.771, -0.2058, -0.6026, -0.6087, 0.5072, -0.6101, -0.983, 0.1787, -0.04096, -0.8325, 0.3505, -0.429, -0.983, 0.1787, -0.04096, -0.6087, 0.5072, -0.6101, -0.9995, -0.03012, 0.008753, -0.9826, -0.1602, -0.09411, -0.9995, -0.03012, 0.008753, -0.6087, 0.5072, -0.6101, -0.9995, -0.03012, 0.008753, -0.9826, -0.1602, -0.09411, -0.9805, -0.1868, 0.06099, 0.9823, -0.1778, 0.05907, 0.8418, -0.5389, -0.03081, 0.9845, -0.1516, -0.08868, 0.6963, -0.7177, -0.007632, 0.8775, -0.2911, 0.3811, 0.3956, -0.6319, 0.6664, 0.8775, -0.2911, 0.3811, 0.6963, -0.7177, -0.007632, 0.9645, -0.2473, 0.09292, 0.9548, -0.1151, 0.2741, 0.8775, -0.2911, 0.3811, 0.9645, -0.2473, 0.09292, -0.6077, -0.7886, -0.09344, -0.428, -0.8896, -0.1594, -0.9407, -0.2957, -0.166, 0.9645, -0.2473, 0.09292, 0.8519, 0.379, -0.3613, 0.9548, -0.1151, 0.2741, 0.8519, 0.379, -0.3613, -0.6087, 0.5072, -0.6101, 0.8411, 0.3673, -0.397, 0.8411, 0.3673, -0.397, 0.9252, 0.1862, -0.3305, 0.9688, -0.194, 0.1546, 0.9252, 0.1862, -0.3305, 0.7768, -0.5028, -0.3791, 0.993, 0.1179, -0.009536, -0.9293, 0.1719, -0.327, -0.993, 0.1179, -0.009536, -0.7768, -0.5028, -0.3791, -0.7964, -0.5847, -0.1541, -0.9805, -0.1868, 0.06099, -0.9826, -0.1602, -0.09411, 0.9889, 0.1485, 0.008909, 0.952, 0.3046, 0.02999, 0.9987, -0.04049, 0.0302, -0.2409, 0.9592, 0.1483, 0.3813, 0.9243, 0.01741, -0.6165, 0.7871, 0.02011, -0.9293, 0.1719, -0.327, 0.6025, 0.4967, -0.6248, -0.7875, 0.3826, -0.4832, -0.7768, -0.5028, -0.3791, -0.5107, 0.5591, -0.6531, -0.5254, -0.5195, -0.6739, -0.7128, -0.7014, -0.007763, -0.7208, -0.2566, -0.6439, -0.5593, -0.5712, -0.6007, -0.771, -0.2058, -0.6026, -0.3252, 0.7107, -0.6238, -0.5776, -0.4462, -0.6836, -0.7768, -0.5028, -0.3791, 0.5776, -0.4462, -0.6836, 0.771, -0.2058, -0.6026, 0.6963, -0.7177, -0.007632, 0.7171, -0.267, -0.6439, 0.9645, -0.2473, 0.09292, -0.9805, -0.1868, 0.06099, -0.5513, -0.3891, 0.738, -0.6782, -0.4965, 0.5418, 0.9992, -0.03968, -0.004992, 0.9847, 0.169, -0.04197, 0.9725, -0.2289, 0.0421, -0.8576, 0.3686, -0.3587, -0.9682, -0.2342, 0.08762, -0.9611, -0.1102, 0.2534, -0.7808, -0.5642, 0.2682, -0.9995, -0.03012, 0.008753, -0.6782, -0.4965, 0.5418, 0.9548, -0.1151, 0.2741, 0.8411, 0.3673, -0.397, 0.9688, -0.194, 0.1546, 0.6165, 0.7871, 0.02012, -0.3962, 0.8904, -0.2239, -0.3763, 0.9264, 0.01046, 0.7845, -0.5689, 0.247, 0.9987, -0.04049, 0.0302, 0.6298, -0.7755, -0.04458, 0.6165, 0.7871, 0.02012, 0.5895, 0.805, 0.06758, 0.993, 0.1179, -0.009536, -0.9987, -0.04103, 0.03045, -0.9926, 0.1209, 0.01185, -0.9729, -0.2245, 0.0553, 0.3956, -0.6319, 0.6664, -0.6148, -0.5334, 0.5809, -0.1866, -0.9814, 0.0441, -0.9293, 0.1719, -0.327, 0.771, -0.2058, -0.6026, 0.8494, 0.3097, -0.4273, -0.983, 0.1787, -0.04096, -0.9729, -0.2245, 0.0553, -0.9926, 0.1209, 0.01185, -0.993, 0.1179, -0.009536, -0.6483, 0.7483, -0.1406, -0.7768, -0.5028, -0.3791, -0.6165, 0.7871, 0.02011, 0.3962, 0.8904, -0.2239, -0.6483, 0.7483, -0.1406, 0.9548, -0.1151, 0.2741, 0.5505, -0.7669, 0.3298, 0.4583, -0.6641, 0.5907, 0.9823, -0.1778, 0.05907, 0.9992, -0.03968, -0.004992, 0.6856, -0.5011, 0.5281, -0.9995, -0.03012, 0.008753, -0.9805, -0.1868, 0.06099, -0.6782, -0.4965, 0.5418, -0.9729, -0.2245, 0.0553, -0.983, 0.1787, -0.04096, -0.9995, -0.03012, 0.008753, 0.9252, 0.1862, -0.3305, -0.6087, 0.5072, -0.6101, -0.8325, 0.3505, -0.429, -0.2451, 0.9685, -0.04312, -0.5894, 0.805, 0.06788, -0.5489, 0.8338, -0.0581, -0.8576, 0.3686, -0.3587, 0.5496, 0.3573, -0.7552, -0.8022, 0.09947, -0.5888, 0.8034, 0.09711, -0.5875, -0.6794, -0.1549, -0.7172, -0.5525, 0.3566, -0.7534, 0.6856, -0.5011, 0.5281, -0.5591, -0.7706, 0.3059, -0.4596, -0.6684, 0.5848, 0.6963, -0.7177, -0.007632, 0.3956, -0.6319, 0.6664, -0.1866, -0.9814, 0.0441, -0.6214, -0.7821, -0.04577, -0.7808, -0.5642, 0.2682, 0.6179, -0.7802, -0.09685, -0.08465, -0.4308, 0.8985, -0.4596, -0.6684, 0.5848, -0.8868, -0.277, 0.3699, -0.3991, -0.6279, 0.6682, -0.08465, -0.4308, 0.8985, -0.8868, -0.277, 0.3699, -0.5591, -0.7706, 0.3059, -0.993, 0.1179, -0.009536, -0.9691, -0.2075, 0.1331, 0.08239, -0.4303, 0.8989, 0.3956, -0.6319, 0.6664, 0.8775, -0.2911, 0.3811, -0.5894, 0.805, 0.06788, -0.6165, 0.7871, 0.02011, -0.993, 0.1179, -0.009536, -0.7964, -0.5847, -0.1541, -0.6794, -0.1549, -0.7172, -0.4767, -0.4286, -0.7675, 0.7768, -0.5028, -0.3791, 0.5107, 0.5591, -0.6531, 0.6483, 0.7483, -0.1406, 0.9597, -0.2209, -0.1739, 0.5251, -0.8315, -0.1816, 0.6179, -0.7802, -0.09685, 0.4583, -0.6641, 0.5907, 0.08239, -0.4303, 0.8989, 0.8775, -0.2911, 0.3811, 0.6179, -0.7802, -0.09685, 0.5505, -0.7669, 0.3298, 0.9907, -0.1211, -0.06253, 0.5505, -0.7669, 0.3298, 0.6179, -0.7802, -0.09685, -0.7808, -0.5642, 0.2682, -0.9611, -0.1102, 0.2534, -0.7875, 0.3826, -0.4832, -0.8576, 0.3686, -0.3587, -0.3991, -0.6279, 0.6682, -0.7128, -0.7014, -0.007763, 0.1623, -0.9837, 0.078, 0.8418, -0.5389, -0.03081, 0.6767, -0.1415, -0.7226, 0.9845, -0.1516, -0.08868, 0.9252, 0.1862, -0.3305, 0.993, 0.1179, -0.009536, 0.9688, -0.194, 0.1546, 0.7768, -0.5028, -0.3791, -0.5776, -0.4462, -0.6836, 0.5254, -0.5195, -0.6739, -0.3763, 0.9264, 0.01046, -0.9192, 0.3903, -0.0517, -0.2075, 0.9578, 0.1987, -0.4596, -0.6684, 0.5848, 0.5688, -0.3833, 0.7277, 0.6856, -0.5011, 0.5281, 0.5895, 0.805, 0.06758, 0.2418, 0.9691, -0.04823, 0.563, 0.8236, -0.06851, 0.563, 0.8236, -0.06851, 0.3459, 0.7191, 0.6027, 0.3976, 0.374, 0.8379, -0.2451, 0.9685, -0.04312, 0.5035, 0.6443, 0.5757, 0.08663, 0.996, -0.02325, 0.6298, -0.7755, -0.04458, 0.7748, 0.0803, 0.627, 0.5391, -0.5001, 0.6777, 0.5251, -0.8315, -0.1816, -0.5356, -0.5051, 0.6768, -0.6214, -0.7821, -0.04577, -0.08556, 0.9961, -0.02306, 0.2437, 0.9585, 0.1477, -0.2075, 0.9578, 0.1987, -0.6214, -0.7821, -0.04577, -0.7742, 0.07991, 0.6278, -0.9987, -0.04103, 0.03045, -0.428, -0.8896, -0.1594, 0.5391, -0.5001, 0.6777, -0.491, -0.6596, 0.569, 0.5251, -0.8315, -0.1816, 0.8187, 0.0894, 0.5672, 0.5093, -0.6452, 0.5695, -0.9407, -0.2957, -0.166, -0.9871, 0.02415, -0.1583, -0.9716, -0.1209, -0.2036, 0.9597, -0.2209, -0.1739, 0.99, 0.02826, -0.1383, 0.8187, 0.0894, 0.5672, -0.428, -0.8896, -0.1594, -0.8355, 0.02787, 0.5487, -0.9407, -0.2957, -0.166, -0.9926, 0.1209, 0.01185, -0.9542, 0.2975, 0.03238, -0.941, 0.3337, 0.05701, 0.5035, 0.6443, 0.5757, -0.2583, 0.7407, 0.6202, 0.7748, 0.0803, 0.627, -0.941, 0.3337, 0.05701, -0.983, 0.1787, -0.04096, -0.9926, 0.1209, 0.01185, -0.491, -0.6596, 0.569, 0.5391, -0.5001, 0.6777, -0.8355, 0.02787, 0.5487, -0.5356, -0.5051, 0.6768, 0.8187, 0.0894, 0.5672, -0.7742, 0.07991, 0.6278, -0.2583, 0.7407, 0.6202, -0.3344, 0.4744, 0.8143, 0.7748, 0.0803, 0.627, 0.9907, -0.1211, -0.06253, 0.9597, -0.2209, -0.1739, 0.6179, -0.7802, -0.09685, 0.8187, 0.0894, 0.5672, 0.3976, 0.374, 0.8379, -0.7742, 0.07991, 0.6278, 0.952, 0.3046, 0.02999, 0.7748, 0.0803, 0.627, 0.9987, -0.04049, 0.0302, 0.2418, 0.9691, -0.04823, -0.5032, 0.6444, 0.5758, 0.3459, 0.7191, 0.6027, -0.5489, 0.8338, -0.0581, -0.2583, 0.7407, 0.6202, -0.2451, 0.9685, -0.04312, -0.9542, 0.2975, 0.03238, -0.7742, 0.07991, 0.6278, -0.5032, 0.6444, 0.5758, -0.8355, 0.02787, 0.5487, 0.7748, 0.0803, 0.627, -0.3344, 0.4744, 0.8143, 0.6767, -0.1415, -0.7226, 0.5762, -0.4715, -0.6676, -0.7208, -0.2566, -0.6439, 0.5762, -0.4715, -0.6676, 0.1244, -0.7956, -0.5929, -0.7208, -0.2566, -0.6439, -0.5776, -0.4462, -0.6836, 0.5107, 0.5591, -0.6531, 0.5254, -0.5195, -0.6739, -0.8022, 0.09947, -0.5888, 0.6767, -0.1415, -0.7226, -0.7208, -0.2566, -0.6439, -0.6794, -0.1549, -0.7172, 0.7171, -0.267, -0.6439, -0.4767, -0.4286, -0.7675, -0.4767, -0.4286, -0.7675, 0.7171, -0.267, -0.6439, -0.2505, -0.7776, -0.5767, -0.2505, -0.7776, -0.5767, 0.7171, -0.267, -0.6439, 0.544, -0.5836, -0.6028, -0.5593, -0.5712, -0.6007, -0.7208, -0.2566, -0.6439, 0.1244, -0.7956, -0.5929, 0.993, 0.1179, -0.009536, 0.5505, -0.7669, 0.3298, 0.9688, -0.194, 0.1546, 0.1623, -0.9837, 0.078, 0.5762, -0.4715, -0.6676, 0.8418, -0.5389, -0.03081, -0.9826, -0.1602, -0.09411, -0.5525, 0.3566, -0.7534, -0.6794, -0.1549, -0.7172, 0.1623, -0.9837, 0.078, -0.5593, -0.5712, -0.6007, 0.1244, -0.7956, -0.5929, 0.6483, 0.7483, -0.1406, -0.3252, 0.7107, -0.6238, -0.3962, 0.8904, -0.2239, -0.1866, -0.9814, 0.0441, 0.544, -0.5836, -0.6028, 0.6963, -0.7177, -0.007632, -0.6483, 0.7483, -0.1406, 0.3252, 0.7107, -0.6238, -0.5107, 0.5591, -0.6531, 0.9645, -0.2473, 0.09292, 0.8034, 0.09711, -0.5875, 0.8519, 0.379, -0.3613, 0.8519, 0.379, -0.3613, -0.5525, 0.3566, -0.7534, -0.6087, 0.5072, -0.6101, -0.6875, 0.7261, -0.01111, -0.6881, 0.7255, -0.01167, -0.6886, 0.7251, -0.0121, 0.6832, -0.7286, 0.04972, 0.6766, -0.735, 0.04586, 0.6852, -0.7266, 0.05093, 0.886, 0.4505, 0.1095, 0.8469, 0.5102, 0.1497, 0.894, 0.4358, 0.104, -0.6644, -0.7454, 0.05475, -0.6547, -0.7523, 0.07316, -0.651, -0.7566, 0.06112, -0.7236, 0.69, -0.01804, -0.6741, 0.7245, -0.1439, -0.678, 0.7188, -0.1541, 0.6443, -0.7586, 0.09664, 0.6448, -0.758, 0.09824, 0.6487, -0.7528, 0.1121, 0.7222, 0.6915, -0.0181, 0.6727, 0.7258, -0.144, 0.7688, 0.6308, 0.1046, -0.685, -0.7268, 0.05032, -0.6799, -0.7323, 0.0397, -0.68, -0.7324, 0.03361, 0.8796, -0.4631, -0.1087, 0.8471, -0.5151, -0.1307, 0.8867, -0.4507, -0.1035, -0.83, 0.5214, 0.1979, -0.7703, 0.629, 0.105, -0.7236, 0.69, -0.01804, 0.832, 0.5252, 0.1785, 0.7688, 0.6308, 0.1046, 0.8469, 0.5102, 0.1497, -0.68, -0.7324, 0.03361, -0.6726, -0.7384, 0.0486, -0.6644, -0.7454, 0.05475, 0.6898, 0.7229, -0.03934, 0.6947, 0.7175, -0.04987, 0.6899, 0.7231, -0.0333, 0.6651, 0.7432, -0.07309, 0.6746, 0.7362, -0.05451, 0.6614, 0.7475, -0.06107, 0.6823, -0.717, 0.1425, 0.7306, -0.6826, 0.0173, 0.6861, -0.7113, 0.1527, -0.8496, 0.5112, 0.1299, -0.8808, 0.461, 0.1082, -0.8878, 0.4486, 0.1029, 0.6827, 0.7291, -0.04837, 0.6899, 0.7231, -0.0333, 0.6746, 0.7362, -0.05451, 0.7753, -0.6232, -0.1026, 0.8323, -0.5188, -0.1953, 0.7306, -0.6826, 0.0173, -0.8571, -0.4938, -0.147, -0.8921, -0.4387, -0.1083, -0.8999, -0.4239, -0.1024, -0.6992, -0.7009, 0.1406, -0.7456, -0.6662, 0.01535, -0.7866, -0.6094, -0.09962, -0.6751, 0.7309, -0.1001, -0.6745, 0.7317, -0.09801, -0.6786, 0.7257, -0.1137, -0.706, 0.7068, -0.0452, -0.712, 0.7005, -0.04894, -0.714, 0.6984, -0.05018, 0.7168, -0.6972, 0.01094, 0.7162, -0.6978, 0.01041, 0.7172, -0.6968, 0.01139, -0.7866, -0.6094, -0.09962, -0.8424, -0.5098, -0.1744, -0.8571, -0.4938, -0.147, -0.2409, 0.9592, 0.1483, 0.08663, 0.996, -0.02325, 0.2123, 0.9555, 0.205, -0.6782, -0.4965, 0.5418, 0.4583, -0.6641, 0.5907, 0.5505, -0.7669, 0.3298, -0.771, -0.2058, -0.6026, 0.7768, -0.5028, -0.3791, 0.9252, 0.1862, -0.3305, -0.9907, -0.1205, -0.06272, -0.6077, -0.7886, -0.09344, -0.9407, -0.2957, -0.166, 0.9192, 0.3897, 0.0571, 0.9889, 0.1485, 0.008909, 0.9847, 0.169, -0.04197, 0.6483, 0.7483, -0.1406, 0.6165, 0.7871, 0.02012, 0.993, 0.1179, -0.009536, 0.771, -0.2058, -0.6026, 0.5776, -0.4462, -0.6836, 0.3252, 0.7107, -0.6238, -0.1866, -0.9814, 0.0441, -0.7964, -0.5847, -0.1541, -0.4767, -0.4286, -0.7675, -0.9682, -0.2342, 0.08762, -0.8576, 0.3686, -0.3587, -0.8022, 0.09947, -0.5888, 0.08239, -0.4303, 0.8989, -0.5513, -0.3891, 0.738, -0.6148, -0.5334, 0.5809, 0.5776, -0.4462, -0.6836, -0.5254, -0.5195, -0.6739, -0.5107, 0.5591, -0.6531, -0.5513, -0.3891, 0.738, 0.08239, -0.4303, 0.8989, 0.4583, -0.6641, 0.5907, -0.7742, 0.07991, 0.6278, 0.3976, 0.374, 0.8379, 0.3459, 0.7191, 0.6027, 0.9992, -0.03968, -0.004992, 0.9725, -0.2289, 0.0421, 0.7845, -0.5689, 0.247, -0.7808, -0.5642, 0.2682, -0.6214, -0.7821, -0.04577, -0.9987, -0.04103, 0.03045, -0.8868, -0.277, 0.3699, -0.4596, -0.6684, 0.5848, -0.9611, -0.1102, 0.2534, 0.5688, -0.3833, 0.7277, 0.6264, -0.5226, 0.5784, 0.9823, -0.1778, 0.05907, -0.3763, 0.9264, 0.01046, -0.2075, 0.9578, 0.1987, 0.2437, 0.9585, 0.1477, -0.9611, -0.1102, 0.2534, -0.4596, -0.6684, 0.5848, -0.5591, -0.7706, 0.3059, -0.08465, -0.4308, 0.8985, -0.3991, -0.6279, 0.6682, 0.6264, -0.5226, 0.5784, 0.9845, -0.1516, -0.08868, 0.6767, -0.1415, -0.7226, 0.5496, 0.3573, -0.7552, 0.9823, -0.1778, 0.05907, 0.6264, -0.5226, 0.5784, 0.8418, -0.5389, -0.03081, 0.9548, -0.1151, 0.2741, 0.4583, -0.6641, 0.5907, 0.8775, -0.2911, 0.3811, -0.7964, -0.5847, -0.1541, -0.6148, -0.5334, 0.5809, -0.9805, -0.1868, 0.06099, 0.9889, 0.1485, 0.008909, 0.9192, 0.3897, 0.0571, 0.952, 0.3046, 0.02999, -0.2409, 0.9592, 0.1483, 0.2123, 0.9555, 0.205, 0.3813, 0.9243, 0.01741, -0.9293, 0.1719, -0.327, 0.8494, 0.3097, -0.4273, 0.6025, 0.4967, -0.6248, -0.7768, -0.5028, -0.3791, -0.6483, 0.7483, -0.1406, -0.5107, 0.5591, -0.6531, -0.7128, -0.7014, -0.007763, -0.9682, -0.2342, 0.08762, -0.7208, -0.2566, -0.6439, -0.771, -0.2058, -0.6026, -0.3962, 0.8904, -0.2239, -0.3252, 0.7107, -0.6238, -0.7768, -0.5028, -0.3791, -0.5254, -0.5195, -0.6739, 0.5776, -0.4462, -0.6836, 0.6963, -0.7177, -0.007632, 0.544, -0.5836, -0.6028, 0.7171, -0.267, -0.6439, -0.9805, -0.1868, 0.06099, -0.6148, -0.5334, 0.5809, -0.5513, -0.3891, 0.738, -0.7808, -0.5642, 0.2682, -0.9729, -0.2245, 0.0553, -0.9995, -0.03012, 0.008753, 0.6165, 0.7871, 0.02012, 0.6483, 0.7483, -0.1406, -0.3962, 0.8904, -0.2239, 0.7845, -0.5689, 0.247, 0.9725, -0.2289, 0.0421, 0.9987, -0.04049, 0.0302, 0.6165, 0.7871, 0.02012, 0.2437, 0.9585, 0.1477, 0.5895, 0.805, 0.06758, -0.9293, 0.1719, -0.327, -0.7768, -0.5028, -0.3791, 0.771, -0.2058, -0.6026, -0.993, 0.1179, -0.009536, -0.6165, 0.7871, 0.02011, -0.6483, 0.7483, -0.1406, -0.6165, 0.7871, 0.02011, 0.3813, 0.9243, 0.01741, 0.3962, 0.8904, -0.2239, 0.9548, -0.1151, 0.2741, 0.9688, -0.194, 0.1546, 0.5505, -0.7669, 0.3298, 0.9252, 0.1862, -0.3305, 0.8411, 0.3673, -0.397, -0.6087, 0.5072, -0.6101, -0.2451, 0.9685, -0.04312, -0.2409, 0.9592, 0.1483, -0.5894, 0.805, 0.06788, -0.8576, 0.3686, -0.3587, 0.6025, 0.4967, -0.6248, 0.5496, 0.3573, -0.7552, 0.8034, 0.09711, -0.5875, 0.7171, -0.267, -0.6439, -0.6794, -0.1549, -0.7172, 0.6856, -0.5011, 0.5281, 0.7845, -0.5689, 0.247, -0.5591, -0.7706, 0.3059, -0.5591, -0.7706, 0.3059, -0.9907, -0.1205, -0.06272, -0.993, 0.1179, -0.009536, -0.5894, 0.805, 0.06788, -0.2409, 0.9592, 0.1483, -0.6165, 0.7871, 0.02011, -0.7964, -0.5847, -0.1541, -0.9826, -0.1602, -0.09411, -0.6794, -0.1549, -0.7172, 0.7768, -0.5028, -0.3791, 0.5254, -0.5195, -0.6739, 0.5107, 0.5591, -0.6531, 0.8418, -0.5389, -0.03081, 0.5762, -0.4715, -0.6676, 0.6767, -0.1415, -0.7226, 0.7768, -0.5028, -0.3791, -0.771, -0.2058, -0.6026, -0.5776, -0.4462, -0.6836, -0.4596, -0.6684, 0.5848, -0.08465, -0.4308, 0.8985, 0.5688, -0.3833, 0.7277, 0.5895, 0.805, 0.06758, 0.2437, 0.9585, 0.1477, 0.2418, 0.9691, -0.04823, 0.563, 0.8236, -0.06851, 0.2418, 0.9691, -0.04823, 0.3459, 0.7191, 0.6027, -0.2451, 0.9685, -0.04312, -0.2583, 0.7407, 0.6202, 0.5035, 0.6443, 0.5757, 0.6298, -0.7755, -0.04458, 0.9987, -0.04049, 0.0302, 0.7748, 0.0803, 0.627, 0.5251, -0.8315, -0.1816, 0.5093, -0.6452, 0.5695, -0.5356, -0.5051, 0.6768, -0.08556, 0.9961, -0.02306, 0.2418, 0.9691, -0.04823, 0.2437, 0.9585, 0.1477, -0.6214, -0.7821, -0.04577, -0.5356, -0.5051, 0.6768, -0.7742, 0.07991, 0.6278, -0.428, -0.8896, -0.1594, 0.6298, -0.7755, -0.04458, 0.5391, -0.5001, 0.6777, 0.5251, -0.8315, -0.1816, 0.9597, -0.2209, -0.1739, 0.8187, 0.0894, 0.5672, -0.9407, -0.2957, -0.166, -0.8355, 0.02787, 0.5487, -0.9871, 0.02415, -0.1583, 0.9597, -0.2209, -0.1739, 0.9727, -0.1209, -0.198, 0.99, 0.02826, -0.1383, -0.428, -0.8896, -0.1594, -0.491, -0.6596, 0.569, -0.8355, 0.02787, 0.5487, -0.9926, 0.1209, 0.01185, -0.9987, -0.04103, 0.03045, -0.9542, 0.2975, 0.03238, -0.941, 0.3337, 0.05701, -0.9192, 0.3903, -0.0517, -0.983, 0.1787, -0.04096, -0.5356, -0.5051, 0.6768, 0.5093, -0.6452, 0.5695, 0.8187, 0.0894, 0.5672, 0.9907, -0.1211, -0.06253, 0.9727, -0.1209, -0.198, 0.9597, -0.2209, -0.1739, 0.952, 0.3046, 0.02999, 0.5035, 0.6443, 0.5757, 0.7748, 0.0803, 0.627, 0.2418, 0.9691, -0.04823, -0.08556, 0.9961, -0.02306, -0.5032, 0.6444, 0.5758, -0.5489, 0.8338, -0.0581, -0.3344, 0.4744, 0.8143, -0.2583, 0.7407, 0.6202, -0.9542, 0.2975, 0.03238, -0.9987, -0.04103, 0.03045, -0.7742, 0.07991, 0.6278, -0.8355, 0.02787, 0.5487, 0.5391, -0.5001, 0.6777, 0.7748, 0.0803, 0.627, -0.5776, -0.4462, -0.6836, -0.3252, 0.7107, -0.6238, 0.5107, 0.5591, -0.6531, -0.8022, 0.09947, -0.5888, 0.5496, 0.3573, -0.7552, 0.6767, -0.1415, -0.7226, 0.993, 0.1179, -0.009536, 0.9907, -0.1211, -0.06253, 0.5505, -0.7669, 0.3298, 0.1623, -0.9837, 0.078, 0.1244, -0.7956, -0.5929, 0.5762, -0.4715, -0.6676, -0.9826, -0.1602, -0.09411, -0.6087, 0.5072, -0.6101, -0.5525, 0.3566, -0.7534, 0.1623, -0.9837, 0.078, -0.7128, -0.7014, -0.007763, -0.5593, -0.5712, -0.6007, 0.6483, 0.7483, -0.1406, 0.5107, 0.5591, -0.6531, -0.3252, 0.7107, -0.6238, -0.1866, -0.9814, 0.0441, -0.2505, -0.7776, -0.5767, 0.544, -0.5836, -0.6028, -0.6483, 0.7483, -0.1406, 0.3962, 0.8904, -0.2239, 0.3252, 0.7107, -0.6238, 0.9645, -0.2473, 0.09292, 0.7171, -0.267, -0.6439, 0.8034, 0.09711, -0.5875, 0.8519, 0.379, -0.3613, 0.8034, 0.09711, -0.5875, -0.5525, 0.3566, -0.7534, -0.6875, 0.7261, -0.01111, -0.6871, 0.7265, -0.01067, -0.6881, 0.7255, -0.01167, 0.6832, -0.7286, 0.04972, 0.6745, -0.7369, 0.04467, 0.6766, -0.735, 0.04586, 0.886, 0.4505, 0.1095, 0.832, 0.5252, 0.1785, 0.8469, 0.5102, 0.1497, -0.6644, -0.7454, 0.05475, -0.6726, -0.7384, 0.0486, -0.6547, -0.7523, 0.07316, -0.7236, 0.69, -0.01804, -0.7703, 0.629, 0.105, -0.6741, 0.7245, -0.1439, 0.6443, -0.7586, 0.09664, 0.6403, -0.7636, 0.08289, 0.6448, -0.758, 0.09824, 0.7222, 0.6915, -0.0181, 0.6765, 0.7201, -0.1542, 0.6727, 0.7258, -0.144, -0.685, -0.7268, 0.05032, -0.6871, -0.7248, 0.05155, -0.6799, -0.7323, 0.0397, 0.8796, -0.4631, -0.1087, 0.8393, -0.5265, -0.1356, 0.8471, -0.5151, -0.1307, -0.83, 0.5214, 0.1979, -0.8468, 0.4995, 0.1825, -0.7703, 0.629, 0.105, 0.832, 0.5252, 0.1785, 0.7222, 0.6915, -0.0181, 0.7688, 0.6308, 0.1046, -0.68, -0.7324, 0.03361, -0.6799, -0.7323, 0.0397, -0.6726, -0.7384, 0.0486, 0.6898, 0.7229, -0.03934, 0.6968, 0.7155, -0.0511, 0.6947, 0.7175, -0.04987, 0.6651, 0.7432, -0.07309, 0.6827, 0.7291, -0.04837, 0.6746, 0.7362, -0.05451, 0.6823, -0.717, 0.1425, 0.7753, -0.6232, -0.1026, 0.7306, -0.6826, 0.0173, -0.8496, 0.5112, 0.1299, -0.8418, 0.5227, 0.1349, -0.8808, 0.461, 0.1082, 0.6827, 0.7291, -0.04837, 0.6898, 0.7229, -0.03934, 0.6899, 0.7231, -0.0333, 0.7753, -0.6232, -0.1026, 0.8488, -0.4973, -0.1798, 0.8323, -0.5188, -0.1953, -0.8571, -0.4938, -0.147, -0.8424, -0.5098, -0.1744, -0.8921, -0.4387, -0.1083, -0.6992, -0.7009, 0.1406, -0.7028, -0.6952, 0.151, -0.7456, -0.6662, 0.01535, -0.6751, 0.7309, -0.1001, -0.6709, 0.7367, -0.08454, -0.6745, 0.7317, -0.09801, -0.706, 0.7068, -0.0452, -0.704, 0.7088, -0.04397, -0.712, 0.7005, -0.04894, 0.7168, -0.6972, 0.01094, 0.7158, -0.6982, 0.009961, 0.7162, -0.6978, 0.01041, -0.7866, -0.6094, -0.09962, -0.7456, -0.6662, 0.01535, -0.8424, -0.5098, -0.1744, -0.2409, 0.9592, 0.1483, -0.2451, 0.9685, -0.04312, 0.08663, 0.996, -0.02325, 0.9932, 0.06139, -0.09936, 0.9932, 0.06139, -0.09936, 0.9932, 0.06139, -0.09936, 0.9932, 0.06139, -0.09936, 0.9935, -0.05808, 0.09786, 0.9935, -0.05808, 0.09786, 0.9935, -0.05808, 0.09786, 0.9935, -0.05808, 0.09786])] * 3)])

# ---- objects
ob_kneehighheels_ground = bpy.data.objects.new('KneeHighHeels_Ground', me_mesh_003)

# ---- transforms, parenting, visibility, modifiers, constraints
ob_kneehighheels_ground.location = (0.0, 0.0, 0.0)
ob_kneehighheels_ground.color = (0.8, 0.8, 0.8, 1.0)
_vg = ob_kneehighheels_ground.vertex_groups.new(name='Bip01_L_Calf')
for _i, _w in zip([25, 27, 31, 32, 37, 38, 39, 40, 41, 42, 85, 86, 90, 91, 92, 93, 94, 100, 101, 128, 129, 130, 135, 138, 140, 160, 161, 162, 163, 164, 165, 168, 169, 170, 171, 172, 173, 174, 175], [1.0, 1.0, 1.0, 1.0, 1.0, 1.0, 1.0, 1.0, 1.0, 1.0, 1.0, 1.0, 1.0, 1.0, 1.0, 1.0, 1.0, 1.0, 1.0, 1.0, 1.0, 1.0, 1.0, 1.0, 1.0, 1.0, 1.0, 1.0, 1.0, 1.0, 1.0, 1.0, 1.0, 1.0, 1.0, 1.0, 1.0, 1.0, 1.0]): _vg.add([_i], _w, 'REPLACE')
_vg = ob_kneehighheels_ground.vertex_groups.new(name='Bip01_L_Foot')
for _i, _w in zip([0, 1, 2, 3, 4, 5, 6, 7, 8, 9, 10, 11, 12, 13, 14, 15, 16, 17, 18, 19, 20, 21, 22, 23, 24, 25, 26, 27, 28, 29, 30, 32, 33, 34, 35, 36, 37, 104, 105, 106, 107, 108, 109, 110, 111, 112, 113, 114, 126, 127, 128, 129, 158, 159, 160, 161, 166, 167, 168, 169], [1.0, 1.0, 1.0, 1.0, 1.0, 1.0, 1.0, 1.0, 1.0, 1.0, 1.0, 1.0, 1.0, 0.9962, 1.0, 1.0, 1.0, 1.0, 1.0, 1.0, 1.0, 1.0, 0.9794, 1.0, 1.0, 1.0, 1.0, 1.0, 1.0, 1.0, 1.0, 1.0, 1.0, 1.0, 1.0, 1.0, 1.0, 1.0, 1.0, 1.0, 1.0, 1.0, 1.0, 1.0, 1.0, 0.9962, 0.9794, 1.0, 1.0, 1.0, 1.0, 1.0, 1.0, 1.0, 1.0, 1.0, 1.0, 1.0, 1.0, 1.0]): _vg.add([_i], _w, 'REPLACE')
_vg = ob_kneehighheels_ground.vertex_groups.new(name='Bip01_R_Calf')
for _i, _w in zip([68, 73, 74, 79, 80, 81, 82, 83, 84, 87, 88, 89, 95, 96, 97, 98, 99, 102, 103, 133, 134, 136, 137, 139, 141, 144, 145, 146, 147, 148, 149, 152, 153, 154, 155, 156, 157, 176, 177], [0.9552, 1.0, 1.0, 1.0, 0.9994, 1.0, 1.0, 0.9978, 1.0, 0.9838, 0.9841, 0.9776, 0.9994, 1.0, 1.0, 0.9978, 1.0, 0.9838, 0.9841, 1.0, 1.0, 0.9838, 0.9776, 1.0, 0.9838, 1.0, 1.0, 0.9838, 0.9776, 1.0, 0.9838, 1.0, 1.0, 0.9838, 0.9776, 1.0, 0.9838, 1.0, 1.0]): _vg.add([_i], _w, 'REPLACE')
_vg = ob_kneehighheels_ground.vertex_groups.new(name='Bip01_R_Foot')
for _i, _w in zip([35, 43, 44, 45, 46, 47, 48, 49, 50, 51, 52, 53, 54, 55, 56, 57, 58, 59, 60, 61, 62, 63, 64, 65, 66, 67, 68, 69, 70, 71, 72, 73, 74, 75, 76, 77, 78, 79, 89, 115, 116, 117, 118, 119, 120, 121, 122, 123, 124, 125, 131, 132, 133, 137, 142, 143, 144, 147, 150, 151, 152, 155], [0.01035, 1.0, 1.0, 1.0, 1.0, 1.0, 1.0, 1.0, 0.9991, 1.0, 1.0, 1.0, 1.0, 1.0, 1.0, 1.0, 1.0, 1.0, 1.0, 1.0, 1.0, 1.0, 1.0, 0.999, 0.9999, 1.0, 0.9954, 1.0, 1.0, 1.0, 1.0, 0.9999, 1.0, 1.0, 1.0, 1.0, 1.0, 1.0, 0.9977, 1.0, 1.0, 0.9991, 1.0, 1.0, 1.0, 1.0, 1.0, 1.0, 0.999, 0.9999, 1.0, 1.0, 1.0, 0.9977, 1.0, 1.0, 1.0, 0.9977, 1.0, 1.0, 1.0, 0.9977]): _vg.add([_i], _w, 'REPLACE')
_m = ob_kneehighheels_ground.modifiers.new('Bip01', 'ARMATURE')

# ---- collection membership
scene.collection.objects.link(ob_kneehighheels_ground)

# ---- scene / render settings (as saved in the file)
scene.frame_start = 1; scene.frame_end = 250; scene.frame_set(1)
scene.render.engine = 'BLENDER_EEVEE_NEXT'
scene.render.fps = 30
scene.cycles.sampling_pattern = 'TABULATED_SOBOL'
scene.eevee.ray_tracing_options.trace_max_roughness = 0.0
bpy.context.view_layer.update()

# ---- added for rendering (the .blend has no active camera and no usable light): camera, sun
cam_auto = bpy.data.cameras.new('AutoCamera')
cam_auto.lens = 50.0
cam_auto.sensor_width = 36.0
cam_auto.clip_end = 1000.0
ob_auto_camera = bpy.data.objects.new('AutoCamera', cam_auto)
scene.collection.objects.link(ob_auto_camera)
ob_auto_camera.location = (0.426996, -0.526799, 0.490095)
ob_auto_camera.rotation_euler = (1.09748, -7.21219e-08, 0.694738)
scene.camera = ob_auto_camera
light_auto_sun = bpy.data.lights.new('AutoSun', 'SUN')
light_auto_sun.energy = 3.0
light_auto_sun.angle = 0.0523599
ob_auto_sun = bpy.data.objects.new('AutoSun', light_auto_sun)
scene.collection.objects.link(ob_auto_sun)
ob_auto_sun.rotation_euler = (0.872665, 0.174533, 0.523599)
bpy.context.view_layer.update()
